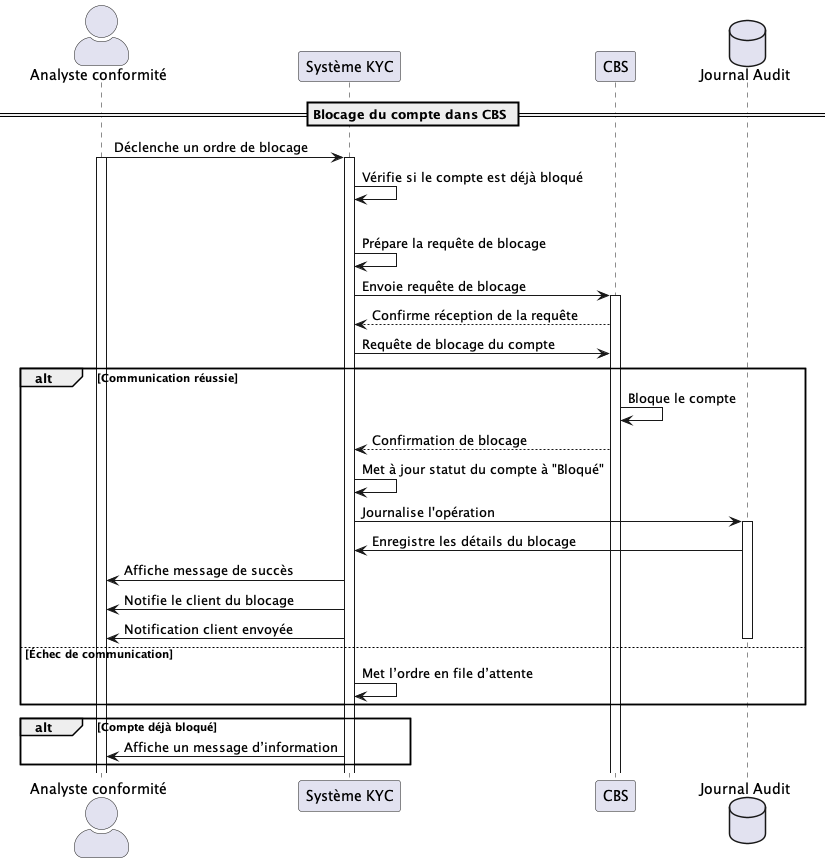

The diagram above was rendered by PlantUML. Its source (embedded in the PNG):
@startuml UC035
skinparam actorStyle awesome

actor "Analyste conformité" as Analyste
participant "Système KYC" as Système
participant "CBS" as CBS
database "Journal Audit" as Journal

== Blocage du compte dans CBS ==

Analyste -> Système : Déclenche un ordre de blocage
activate Analyste
activate Système
Système -> Système : Vérifie si le compte est déjà bloqué
alt Compte non bloqué
    Système -> Système : Prépare la requête de blocage
    Système -> CBS : Envoie requête de blocage
    activate CBS
    CBS --> Système : Confirme réception de la requête
Système -> CBS : Requête de blocage du compte

alt Communication réussie
    CBS -> CBS : Bloque le compte
    CBS --> Système : Confirmation de blocage
    Système -> Système : Met à jour statut du compte à "Bloqué"
    Système -> Journal : Journalise l'opération
    activate Journal
    Journal -> Système : Enregistre les détails du blocage
    Système -> Analyste : Affiche message de succès
    Système -> Analyste : Notifie le client du blocage
    Système -> Analyste : Notification client envoyée
    deactivate Journal
else Échec de communication
    Système -> Système : Met l’ordre en file d’attente
end

alt Compte déjà bloqué
    Système -> Analyste : Affiche un message d’information
end

@enduml